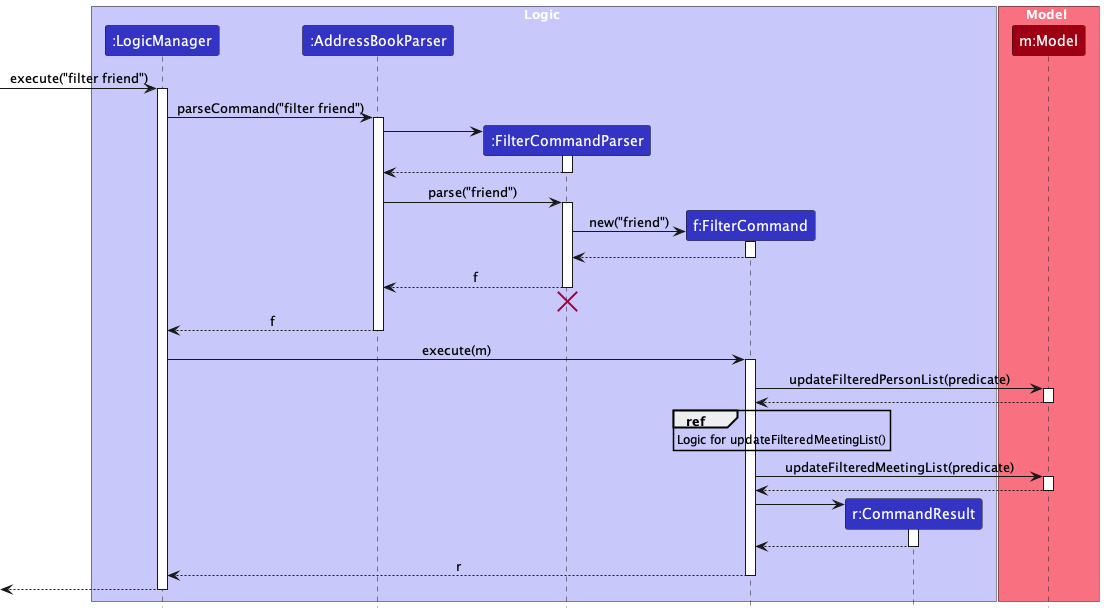

The diagram above was rendered by PlantUML. Its source (embedded in the PNG):
@startuml
!include style.puml
skinparam ArrowFontStyle plain

box Logic LOGIC_COLOR_T1
participant ":LogicManager" as LogicManager LOGIC_COLOR
participant ":AddressBookParser" as AddressBookParser LOGIC_COLOR
participant ":FilterCommandParser" as FilterCommandParser LOGIC_COLOR
participant "f:FilterCommand" as FilterCommand LOGIC_COLOR
participant "r:CommandResult" as CommandResult LOGIC_COLOR
end box

box Model MODEL_COLOR_T1
participant "m:Model" as Model MODEL_COLOR
end box

[-> LogicManager : execute("filter friend")
activate LogicManager

LogicManager -> AddressBookParser : parseCommand("filter friend")
activate AddressBookParser

create FilterCommandParser
AddressBookParser -> FilterCommandParser
activate FilterCommandParser

FilterCommandParser --> AddressBookParser
deactivate FilterCommandParser

AddressBookParser -> FilterCommandParser : parse("friend")
activate FilterCommandParser

create FilterCommand
FilterCommandParser -> FilterCommand : new("friend")
activate FilterCommand

FilterCommand --> FilterCommandParser :
deactivate FilterCommand

FilterCommandParser --> AddressBookParser : f
deactivate FilterCommandParser
'Hidden arrow to position the destroy marker below the end of the activation bar.
FilterCommandParser -[hidden]-> AddressBookParser
destroy FilterCommandParser

AddressBookParser --> LogicManager : f
deactivate AddressBookParser

LogicManager -> FilterCommand : execute(m)
activate FilterCommand

FilterCommand -> Model : updateFilteredPersonList(predicate)


activate Model
Model --> FilterCommand
deactivate Model

ref over FilterCommand
Logic for updateFilteredMeetingList()
end ref

FilterCommand -> Model : updateFilteredMeetingList(predicate)

activate Model

Model --> FilterCommand
deactivate Model

create CommandResult
FilterCommand -> CommandResult
activate CommandResult

CommandResult --> FilterCommand
deactivate CommandResult

FilterCommand --> LogicManager : r
deactivate FilterCommand

[<--LogicManager
deactivate LogicManager
@enduml